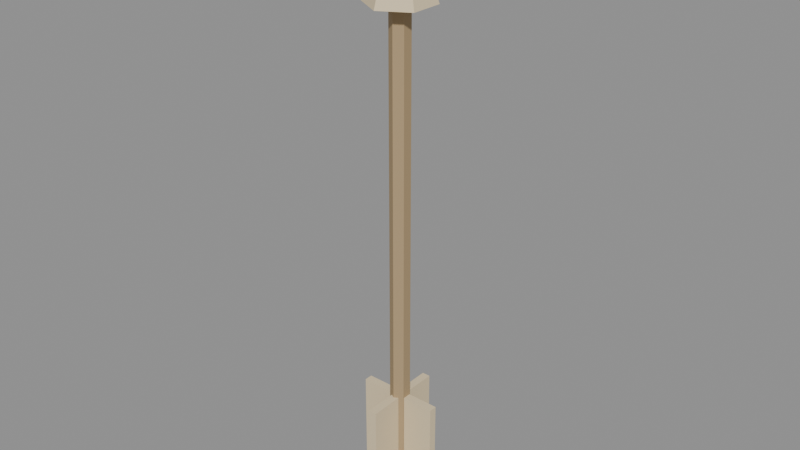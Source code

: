 # Source: source.blend  (saved by Blender 5.2.44; exported with 4.5.12 LTS)
import bpy
from mathutils import Matrix  # noqa: F401  (used for matrix-valued properties, if any)

bpy.ops.wm.read_factory_settings(use_empty=True)
scene = bpy.context.scene
scene.name = 'Scene'

# ---- materials (node trees are filled in below, after node groups)
mat_natural_wood = bpy.data.materials.new('Natural wood')
mat_natural_wood.diffuse_color = (0.42, 0.3, 0.16, 1.0)
mat_ivory_tip = bpy.data.materials.new('Ivory tip')
mat_ivory_tip.diffuse_color = (0.75, 0.62, 0.4, 1.0)

# ---- material node trees
mat_natural_wood.use_nodes = True; mat_natural_wood.node_tree.nodes.clear()
_N = mat_natural_wood.node_tree.nodes; _L = mat_natural_wood.node_tree.links
n0 = _N.new('ShaderNodeBsdfPrincipled'); n0.name = 'Principled BSDF'; n0.location = (-200, 100)
n0.inputs[0].default_value = (0.42, 0.3, 0.16, 1.0)
n0.inputs[2].default_value = 0.75
n0.inputs[10].default_value = 0.005
n1 = _N.new('ShaderNodeOutputMaterial'); n1.name = 'Material Output'; n1.location = (200, 100)
_L.new(n0.outputs[0], n1.inputs[0])
n1.is_active_output = True
mat_ivory_tip.use_nodes = True; mat_ivory_tip.node_tree.nodes.clear()
_N = mat_ivory_tip.node_tree.nodes; _L = mat_ivory_tip.node_tree.links
n0 = _N.new('ShaderNodeBsdfPrincipled'); n0.name = 'Principled BSDF'; n0.location = (-200, 100)
n0.inputs[0].default_value = (0.75, 0.62, 0.4, 1.0)
n0.inputs[2].default_value = 0.75
n0.inputs[10].default_value = 0.005
n1 = _N.new('ShaderNodeOutputMaterial'); n1.name = 'Material Output'; n1.location = (200, 100)
_L.new(n0.outputs[0], n1.inputs[0])
n1.is_active_output = True

# ---- meshes
me_cone = bpy.data.meshes.new('Cone')
me_cone.from_pydata([(0.0, 0.012, -0.31), (0.0, 0.012, 0.31), (0.01039, 0.006, -0.31), (0.01039, 0.006, 0.31), (0.01039, -0.006, -0.31), (0.01039, -0.006, 0.31), (0.0, -0.012, -0.31), (0.0, -0.012, 0.31), (-0.01039, -0.006, -0.31), (-0.01039, -0.006, 0.31), (-0.01039, 0.006, -0.31), (-0.01039, 0.006, 0.31)], [], [(0, 1, 3, 2), (2, 3, 5, 4), (4, 5, 7, 6), (6, 7, 9, 8), (3, 1, 11, 9, 7, 5), (8, 9, 11, 10), (10, 11, 1, 0), (0, 2, 4, 6, 8, 10)])
_uv = me_cone.uv_layers.new(name='UVMap')
_uv.uv.foreach_set('vector', [1.0, 0.5, 1.0, 1.0, 0.8333, 1.0, 0.8333, 0.5, 0.8333, 0.5, 0.8333, 1.0, 0.6667, 1.0, 0.6667, 0.5, 0.6667, 0.5, 0.6667, 1.0, 0.5, 1.0, 0.5, 0.5, 0.5, 0.5, 0.5, 1.0, 0.3333, 1.0, 0.3333, 0.5, 0.4578, 0.37, 0.25, 0.49, 0.04215, 0.37, 0.04215, 0.13, 0.25, 0.01, 0.4578, 0.13, 0.3333, 0.5, 0.3333, 1.0, 0.1667, 1.0, 0.1667, 0.5, 0.1667, 0.5, 0.1667, 1.0, -8.941e-08, 1.0, -8.941e-08, 0.5, 0.75, 0.49, 0.9578, 0.37, 0.9578, 0.13, 0.75, 0.01, 0.5422, 0.13, 0.5422, 0.37])
me_cone.materials.append(mat_natural_wood)
me_cone.update()
me_cone_001 = bpy.data.meshes.new('Cone.001')
me_cone_001.from_pydata([(0.0, 0.04, -0.06), (0.03464, 0.02, -0.06), (0.03464, -0.02, -0.06), (0.0, -0.04, -0.06), (-0.03464, -0.02, -0.06), (-0.03464, 0.02, -0.06), (0.0, 0.0, 0.06)], [], [(0, 6, 1), (1, 6, 2), (2, 6, 3), (3, 6, 4), (0, 1, 2, 3, 4, 5), (4, 6, 5), (5, 6, 0)])
_uv = me_cone_001.uv_layers.new(name='UVMap')
_uv.uv.foreach_set('vector', [0.25, 0.49, 0.25, 0.25, 0.4578, 0.37, 0.4578, 0.37, 0.25, 0.25, 0.4578, 0.13, 0.4578, 0.13, 0.25, 0.25, 0.25, 0.01, 0.25, 0.01, 0.25, 0.25, 0.04215, 0.13, 0.75, 0.49, 0.9578, 0.37, 0.9578, 0.13, 0.75, 0.01, 0.5422, 0.13, 0.5422, 0.37, 0.04215, 0.13, 0.25, 0.25, 0.04215, 0.37, 0.04215, 0.37, 0.25, 0.25, 0.25, 0.49])
me_cone_001.materials.append(mat_ivory_tip)
me_cone_001.update()
me_cube = bpy.data.meshes.new('Cube')
me_cube.from_pydata([(-0.5, -0.5, -0.5), (-0.5, -0.5, 0.5), (-0.5, 0.5, -0.5), (-0.5, 0.5, 0.5), (0.5, -0.5, -0.5), (0.5, -0.5, 0.5), (0.5, 0.5, -0.5), (0.5, 0.5, 0.5)], [], [(0, 1, 3, 2), (2, 3, 7, 6), (6, 7, 5, 4), (4, 5, 1, 0), (2, 6, 4, 0), (7, 3, 1, 5)])
_uv = me_cube.uv_layers.new(name='UVMap')
_uv.uv.foreach_set('vector', [0.375, 0.0, 0.625, 0.0, 0.625, 0.25, 0.375, 0.25, 0.375, 0.25, 0.625, 0.25, 0.625, 0.5, 0.375, 0.5, 0.375, 0.5, 0.625, 0.5, 0.625, 0.75, 0.375, 0.75, 0.375, 0.75, 0.625, 0.75, 0.625, 1.0, 0.375, 1.0, 0.125, 0.5, 0.375, 0.5, 0.375, 0.75, 0.125, 0.75, 0.625, 0.5, 0.875, 0.5, 0.875, 0.75, 0.625, 0.75])
me_cube.materials.append(mat_ivory_tip)
me_cube.update()
me_cube_001 = bpy.data.meshes.new('Cube.001')
me_cube_001.from_pydata([(-0.5, -0.5, -0.5), (-0.5, -0.5, 0.5), (-0.5, 0.5, -0.5), (-0.5, 0.5, 0.5), (0.5, -0.5, -0.5), (0.5, -0.5, 0.5), (0.5, 0.5, -0.5), (0.5, 0.5, 0.5)], [], [(0, 1, 3, 2), (2, 3, 7, 6), (6, 7, 5, 4), (4, 5, 1, 0), (2, 6, 4, 0), (7, 3, 1, 5)])
_uv = me_cube_001.uv_layers.new(name='UVMap')
_uv.uv.foreach_set('vector', [0.375, 0.0, 0.625, 0.0, 0.625, 0.25, 0.375, 0.25, 0.375, 0.25, 0.625, 0.25, 0.625, 0.5, 0.375, 0.5, 0.375, 0.5, 0.625, 0.5, 0.625, 0.75, 0.375, 0.75, 0.375, 0.75, 0.625, 0.75, 0.625, 1.0, 0.375, 1.0, 0.125, 0.5, 0.375, 0.5, 0.375, 0.75, 0.125, 0.75, 0.625, 0.5, 0.875, 0.5, 0.875, 0.75, 0.625, 0.75])
me_cube_001.materials.append(mat_ivory_tip)
me_cube_001.update()

# ---- objects
ob_shaft = bpy.data.objects.new('Shaft', me_cone)
ob_arrowhead = bpy.data.objects.new('Arrowhead', me_cone_001)
ob_fletching = bpy.data.objects.new('Fletching', me_cube)
ob_fletching_001 = bpy.data.objects.new('Fletching.001', me_cube_001)

# ---- transforms, parenting, visibility, modifiers, constraints
ob_shaft.location = (0.0, 0.0, 0.0)
ob_arrowhead.location = (0.0, 0.0, 0.37)
ob_fletching.location = (0.0, 0.0, -0.23)
ob_fletching.scale = (0.1, 0.01, 0.13)
ob_fletching_001.location = (0.0, 0.0, -0.23)
ob_fletching_001.rotation_euler = (0.0, 0.0, 1.571)
ob_fletching_001.scale = (0.1, 0.01, 0.13)

# ---- collection membership
scene.collection.objects.link(ob_shaft)
scene.collection.objects.link(ob_arrowhead)
scene.collection.objects.link(ob_fletching)
scene.collection.objects.link(ob_fletching_001)

# ---- scene / render settings (as saved in the file)
scene.frame_start = 1; scene.frame_end = 250; scene.frame_set(1)
scene.render.engine = 'BLENDER_EEVEE_NEXT'
scene.render.bake_bias = 0.0
scene.render.bake_samples = 0
scene.render.compositor_device = 'GPU'
scene.eevee.use_volume_custom_range = False
scene.eevee.fast_gi_thickness_near = 0.1
scene.eevee.fast_gi_thickness_far = 0.0
scene.eevee.ray_tracing_options.screen_trace_thickness = 0.1
bpy.context.view_layer.update()

# ---- added for rendering (the .blend has no active camera and no usable light): camera, sun + grey world if the file has none
cam_auto = bpy.data.cameras.new('AutoCamera')
cam_auto.lens = 50.0
cam_auto.sensor_width = 36.0
cam_auto.clip_end = 1000.0
ob_auto_camera = bpy.data.objects.new('AutoCamera', cam_auto)
scene.collection.objects.link(ob_auto_camera)
ob_auto_camera.location = (0.697057, -0.836469, 0.617646)
ob_auto_camera.rotation_euler = (1.09748, -7.21219e-08, 0.694738)
scene.camera = ob_auto_camera
light_auto_sun = bpy.data.lights.new('AutoSun', 'SUN')
light_auto_sun.energy = 3.0
light_auto_sun.angle = 0.0523599
ob_auto_sun = bpy.data.objects.new('AutoSun', light_auto_sun)
scene.collection.objects.link(ob_auto_sun)
ob_auto_sun.rotation_euler = (0.872665, 0.174533, 0.523599)
if scene.world is None:
    world_auto = bpy.data.worlds.new('AutoWorld')
    world_auto.color = (0.3, 0.3, 0.3)
    scene.world = world_auto
bpy.context.view_layer.update()
